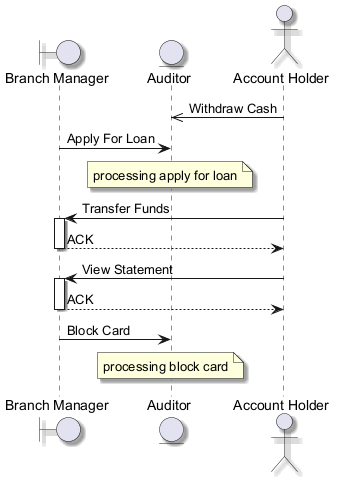

The diagram above was rendered by PlantUML. Its source (embedded in the PNG):
@startuml
skinparam backgroundColor #FFFFFF
skinparam classBackgroundColor #E8F4FA
skinparam classBorderColor #2C7DA0
skinparam shadowing true
boundary "Branch Manager" as BM
entity "Auditor" as A
actor "Account Holder" as AH
AH ->> A : Withdraw Cash
BM -> A : Apply For Loan
note over A : processing apply for loan
AH -> BM : Transfer Funds
activate BM
BM --> AH : ACK
deactivate BM
AH -> BM : View Statement
activate BM
BM --> AH : ACK
deactivate BM
BM -> A : Block Card
note over A : processing block card
@enduml